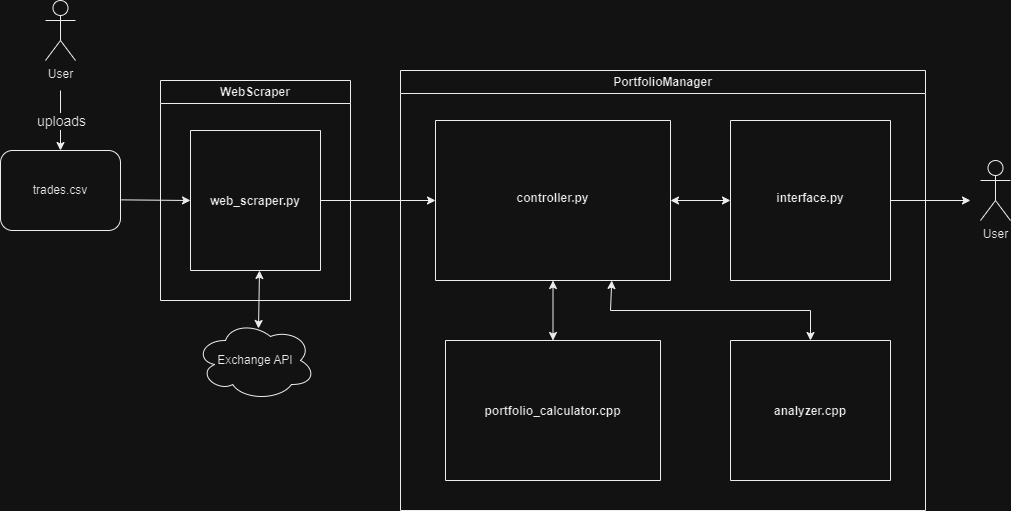

The diagram above was exported from draw.io. Its source (the exported page's mxGraphModel, read from the mxfile embedded in the PNG):
<mxGraphModel dx="1434" dy="796" grid="1" gridSize="10" guides="1" tooltips="1" connect="1" arrows="1" fold="1" page="1" pageScale="1" pageWidth="850" pageHeight="1100" math="0" shadow="0">
  <root>
    <mxCell id="0" />
    <mxCell id="1" parent="0" />
    <mxCell id="AJYL74WCXrSji0Hc39n0-1" value="PortfolioManager" style="swimlane;whiteSpace=wrap;html=1;startSize=23;" vertex="1" parent="1">
      <mxGeometry x="420" y="310" width="525" height="440" as="geometry" />
    </mxCell>
    <mxCell id="AJYL74WCXrSji0Hc39n0-2" value="&#10;&#10;&#10;&#10;&#10;&#10;&#10;&#10;&#10;&#10;&#10;interface.py" style="swimlane;startSize=0;" vertex="1" parent="AJYL74WCXrSji0Hc39n0-1">
      <mxGeometry x="330" y="50" width="160" height="160" as="geometry" />
    </mxCell>
    <mxCell id="AJYL74WCXrSji0Hc39n0-3" value="" style="endArrow=classic;startArrow=classic;html=1;rounded=0;exitX=1;exitY=0.5;exitDx=0;exitDy=0;entryX=0;entryY=0.5;entryDx=0;entryDy=0;" edge="1" parent="AJYL74WCXrSji0Hc39n0-1" source="AJYL74WCXrSji0Hc39n0-4" target="AJYL74WCXrSji0Hc39n0-2">
      <mxGeometry width="50" height="50" relative="1" as="geometry">
        <mxPoint x="270" y="130" as="sourcePoint" />
        <mxPoint x="-160" y="240" as="targetPoint" />
      </mxGeometry>
    </mxCell>
    <mxCell id="AJYL74WCXrSji0Hc39n0-4" value="&#10;&#10;&#10;&#10;&#10;&#10;&#10;&#10;&#10;&#10;&#10;controller.py" style="swimlane;startSize=0;" vertex="1" parent="AJYL74WCXrSji0Hc39n0-1">
      <mxGeometry x="35" y="50" width="235" height="160" as="geometry" />
    </mxCell>
    <mxCell id="AJYL74WCXrSji0Hc39n0-5" value="&#10;&#10;&#10;&#10;&#10;&#10;&#10;&#10;&#10;&#10;analyzer.cpp" style="swimlane;startSize=0;" vertex="1" parent="AJYL74WCXrSji0Hc39n0-1">
      <mxGeometry x="330" y="270" width="160" height="140" as="geometry" />
    </mxCell>
    <mxCell id="AJYL74WCXrSji0Hc39n0-6" value="" style="endArrow=classic;startArrow=classic;html=1;rounded=0;entryX=0.5;entryY=0;entryDx=0;entryDy=0;exitX=0.75;exitY=1;exitDx=0;exitDy=0;" edge="1" parent="AJYL74WCXrSji0Hc39n0-1" source="AJYL74WCXrSji0Hc39n0-4" target="AJYL74WCXrSji0Hc39n0-5">
      <mxGeometry width="50" height="50" relative="1" as="geometry">
        <mxPoint x="215" y="220" as="sourcePoint" />
        <mxPoint x="205" y="260" as="targetPoint" />
        <Array as="points">
          <mxPoint x="210" y="240" />
          <mxPoint x="410" y="240" />
        </Array>
      </mxGeometry>
    </mxCell>
    <mxCell id="AJYL74WCXrSji0Hc39n0-7" value="&#10;&#10;&#10;&#10;&#10;&#10;&#10;&#10;&#10;&#10;portfolio_calculator.cpp" style="swimlane;startSize=0;" vertex="1" parent="AJYL74WCXrSji0Hc39n0-1">
      <mxGeometry x="45" y="270" width="215" height="140" as="geometry" />
    </mxCell>
    <mxCell id="AJYL74WCXrSji0Hc39n0-8" value="" style="endArrow=classic;startArrow=classic;html=1;rounded=0;entryX=0.5;entryY=1;entryDx=0;entryDy=0;exitX=0.5;exitY=0;exitDx=0;exitDy=0;" edge="1" parent="AJYL74WCXrSji0Hc39n0-1" source="AJYL74WCXrSji0Hc39n0-7" target="AJYL74WCXrSji0Hc39n0-4">
      <mxGeometry width="50" height="50" relative="1" as="geometry">
        <mxPoint x="95" y="270" as="sourcePoint" />
        <mxPoint x="115" y="230" as="targetPoint" />
      </mxGeometry>
    </mxCell>
    <mxCell id="AJYL74WCXrSji0Hc39n0-9" value="WebScraper" style="swimlane;whiteSpace=wrap;html=1;" vertex="1" parent="1">
      <mxGeometry x="180" y="320" width="190" height="220" as="geometry" />
    </mxCell>
    <mxCell id="AJYL74WCXrSji0Hc39n0-12" value="&#10;&#10;&#10;&#10;&#10;&#10;&#10;&#10;&#10;&#10;web_scraper.py" style="swimlane;startSize=0;" vertex="1" parent="AJYL74WCXrSji0Hc39n0-9">
      <mxGeometry x="30" y="50" width="130" height="140" as="geometry" />
    </mxCell>
    <mxCell id="AJYL74WCXrSji0Hc39n0-18" value="" style="endArrow=classic;html=1;rounded=0;exitX=1;exitY=0.5;exitDx=0;exitDy=0;entryX=0;entryY=0.5;entryDx=0;entryDy=0;" edge="1" parent="1" source="AJYL74WCXrSji0Hc39n0-12" target="AJYL74WCXrSji0Hc39n0-4">
      <mxGeometry width="50" height="50" relative="1" as="geometry">
        <mxPoint x="510" y="440" as="sourcePoint" />
        <mxPoint x="610" y="440" as="targetPoint" />
      </mxGeometry>
    </mxCell>
    <mxCell id="AJYL74WCXrSji0Hc39n0-20" value="User&lt;br&gt;" style="shape=umlActor;verticalLabelPosition=bottom;verticalAlign=top;html=1;outlineConnect=0;" vertex="1" parent="1">
      <mxGeometry x="65" y="240" width="30" height="60" as="geometry" />
    </mxCell>
    <mxCell id="AJYL74WCXrSji0Hc39n0-32" value="trades.csv" style="rounded=1;whiteSpace=wrap;html=1;" vertex="1" parent="1">
      <mxGeometry x="20" y="390" width="120" height="80" as="geometry" />
    </mxCell>
    <mxCell id="AJYL74WCXrSji0Hc39n0-33" value="" style="endArrow=classic;html=1;rounded=0;entryX=0.5;entryY=0;entryDx=0;entryDy=0;" edge="1" parent="1" target="AJYL74WCXrSji0Hc39n0-32">
      <mxGeometry width="50" height="50" relative="1" as="geometry">
        <mxPoint x="80" y="330" as="sourcePoint" />
        <mxPoint x="180" y="200" as="targetPoint" />
      </mxGeometry>
    </mxCell>
    <mxCell id="AJYL74WCXrSji0Hc39n0-36" value="&lt;font style=&quot;font-size: 14px;&quot;&gt;uploads&lt;/font&gt;" style="edgeLabel;html=1;align=center;verticalAlign=middle;resizable=0;points=[];" vertex="1" connectable="0" parent="AJYL74WCXrSji0Hc39n0-33">
      <mxGeometry x="-0.0118" y="2" relative="1" as="geometry">
        <mxPoint x="-2" as="offset" />
      </mxGeometry>
    </mxCell>
    <mxCell id="AJYL74WCXrSji0Hc39n0-39" value="" style="endArrow=classic;html=1;rounded=0;exitX=1.008;exitY=0.617;exitDx=0;exitDy=0;exitPerimeter=0;entryX=0;entryY=0.5;entryDx=0;entryDy=0;" edge="1" parent="1" source="AJYL74WCXrSji0Hc39n0-32" target="AJYL74WCXrSji0Hc39n0-12">
      <mxGeometry width="50" height="50" relative="1" as="geometry">
        <mxPoint x="210" y="510" as="sourcePoint" />
        <mxPoint x="260" y="460" as="targetPoint" />
      </mxGeometry>
    </mxCell>
    <mxCell id="AJYL74WCXrSji0Hc39n0-40" value="" style="endArrow=classic;startArrow=classic;html=1;rounded=0;exitX=0.5;exitY=1;exitDx=0;exitDy=0;entryX=0.4;entryY=0.1;entryDx=0;entryDy=0;entryPerimeter=0;" edge="1" parent="1">
      <mxGeometry width="50" height="50" relative="1" as="geometry">
        <mxPoint x="279" y="510" as="sourcePoint" />
        <mxPoint x="278" y="568" as="targetPoint" />
      </mxGeometry>
    </mxCell>
    <mxCell id="AJYL74WCXrSji0Hc39n0-42" value="User&lt;br&gt;" style="shape=umlActor;verticalLabelPosition=bottom;verticalAlign=top;html=1;outlineConnect=0;" vertex="1" parent="1">
      <mxGeometry x="1000" y="400" width="30" height="60" as="geometry" />
    </mxCell>
    <mxCell id="AJYL74WCXrSji0Hc39n0-44" value="" style="endArrow=classic;html=1;rounded=0;exitX=1;exitY=0.5;exitDx=0;exitDy=0;" edge="1" parent="1" source="AJYL74WCXrSji0Hc39n0-2">
      <mxGeometry width="50" height="50" relative="1" as="geometry">
        <mxPoint x="580" y="530" as="sourcePoint" />
        <mxPoint x="990" y="440" as="targetPoint" />
      </mxGeometry>
    </mxCell>
    <mxCell id="AJYL74WCXrSji0Hc39n0-49" value="Exchange API" style="ellipse;shape=cloud;whiteSpace=wrap;html=1;" vertex="1" parent="1">
      <mxGeometry x="215" y="560" width="120" height="80" as="geometry" />
    </mxCell>
  </root>
</mxGraphModel>